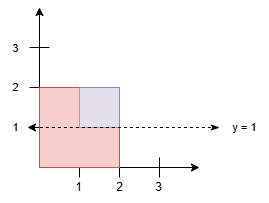

The diagram above was exported from draw.io. Its source (the exported page's mxGraphModel, read from the mxfile embedded in the PNG):
<mxGraphModel dx="538" dy="368" grid="1" gridSize="10" guides="1" tooltips="1" connect="1" arrows="1" fold="1" page="1" pageScale="1" pageWidth="850" pageHeight="1100" math="0" shadow="0">
  <root>
    <mxCell id="0" />
    <mxCell id="1" parent="0" />
    <mxCell id="gI8ZzhnK9u88TjBn2oET-1" value="" style="endArrow=classic;html=1;rounded=0;fontSize=11;" edge="1" parent="1">
      <mxGeometry width="50" height="50" relative="1" as="geometry">
        <mxPoint x="360" y="440" as="sourcePoint" />
        <mxPoint x="360" y="280" as="targetPoint" />
      </mxGeometry>
    </mxCell>
    <mxCell id="gI8ZzhnK9u88TjBn2oET-2" value="" style="endArrow=classic;html=1;rounded=0;fontSize=11;" edge="1" parent="1">
      <mxGeometry width="50" height="50" relative="1" as="geometry">
        <mxPoint x="360" y="440" as="sourcePoint" />
        <mxPoint x="520" y="440" as="targetPoint" />
      </mxGeometry>
    </mxCell>
    <mxCell id="gI8ZzhnK9u88TjBn2oET-3" value="" style="endArrow=none;html=1;rounded=0;fontSize=11;" edge="1" parent="1">
      <mxGeometry width="50" height="50" relative="1" as="geometry">
        <mxPoint x="400" y="450" as="sourcePoint" />
        <mxPoint x="400" y="430" as="targetPoint" />
      </mxGeometry>
    </mxCell>
    <mxCell id="gI8ZzhnK9u88TjBn2oET-4" value="" style="endArrow=none;html=1;rounded=0;fontSize=11;" edge="1" parent="1">
      <mxGeometry width="50" height="50" relative="1" as="geometry">
        <mxPoint x="440" y="450" as="sourcePoint" />
        <mxPoint x="440" y="430" as="targetPoint" />
      </mxGeometry>
    </mxCell>
    <mxCell id="gI8ZzhnK9u88TjBn2oET-5" value="" style="endArrow=none;html=1;rounded=0;fontSize=11;" edge="1" parent="1">
      <mxGeometry width="50" height="50" relative="1" as="geometry">
        <mxPoint x="480" y="450" as="sourcePoint" />
        <mxPoint x="480" y="430" as="targetPoint" />
      </mxGeometry>
    </mxCell>
    <mxCell id="gI8ZzhnK9u88TjBn2oET-6" value="" style="endArrow=none;html=1;rounded=0;fontSize=11;" edge="1" parent="1">
      <mxGeometry width="50" height="50" relative="1" as="geometry">
        <mxPoint x="350" y="400" as="sourcePoint" />
        <mxPoint x="370" y="400" as="targetPoint" />
        <Array as="points">
          <mxPoint x="360" y="400" />
        </Array>
      </mxGeometry>
    </mxCell>
    <mxCell id="gI8ZzhnK9u88TjBn2oET-7" value="" style="endArrow=none;html=1;rounded=0;fontSize=11;" edge="1" parent="1">
      <mxGeometry width="50" height="50" relative="1" as="geometry">
        <mxPoint x="350" y="360" as="sourcePoint" />
        <mxPoint x="370" y="360" as="targetPoint" />
        <Array as="points">
          <mxPoint x="360" y="360" />
        </Array>
      </mxGeometry>
    </mxCell>
    <mxCell id="gI8ZzhnK9u88TjBn2oET-8" value="" style="endArrow=none;html=1;rounded=0;fontSize=11;" edge="1" parent="1">
      <mxGeometry width="50" height="50" relative="1" as="geometry">
        <mxPoint x="350" y="320" as="sourcePoint" />
        <mxPoint x="370" y="320" as="targetPoint" />
        <Array as="points">
          <mxPoint x="360" y="320" />
        </Array>
      </mxGeometry>
    </mxCell>
    <mxCell id="gI8ZzhnK9u88TjBn2oET-9" value="" style="rounded=0;whiteSpace=wrap;html=1;fillColor=#f8cecc;strokeColor=#b85450;fontSize=11;" vertex="1" parent="1">
      <mxGeometry x="360" y="360" width="80" height="80" as="geometry" />
    </mxCell>
    <mxCell id="gI8ZzhnK9u88TjBn2oET-10" value="" style="rounded=0;whiteSpace=wrap;html=1;fillColor=#dae8fc;strokeColor=#6c8ebf;fontSize=11;opacity=70;" vertex="1" parent="1">
      <mxGeometry x="400" y="360" width="40" height="40" as="geometry" />
    </mxCell>
    <mxCell id="gI8ZzhnK9u88TjBn2oET-11" value="" style="endArrow=classicThin;dashed=1;html=1;strokeWidth=1;rounded=0;startArrow=classic;startFill=1;endFill=1;entryX=0;entryY=0.5;entryDx=0;entryDy=0;entryPerimeter=0;fontSize=11;" edge="1" parent="1" target="gI8ZzhnK9u88TjBn2oET-18">
      <mxGeometry width="50" height="50" relative="1" as="geometry">
        <mxPoint x="348" y="400" as="sourcePoint" />
        <mxPoint x="520" y="400" as="targetPoint" />
      </mxGeometry>
    </mxCell>
    <mxCell id="gI8ZzhnK9u88TjBn2oET-12" value="1" style="text;html=1;align=center;verticalAlign=middle;resizable=0;points=[];autosize=1;strokeColor=none;fillColor=none;" vertex="1" parent="1">
      <mxGeometry x="384" y="445" width="30" height="30" as="geometry" />
    </mxCell>
    <mxCell id="gI8ZzhnK9u88TjBn2oET-13" value="2" style="text;html=1;align=center;verticalAlign=middle;resizable=0;points=[];autosize=1;strokeColor=none;fillColor=none;" vertex="1" parent="1">
      <mxGeometry x="425" y="445" width="30" height="30" as="geometry" />
    </mxCell>
    <mxCell id="gI8ZzhnK9u88TjBn2oET-14" value="3" style="text;html=1;align=center;verticalAlign=middle;resizable=0;points=[];autosize=1;strokeColor=none;fillColor=none;" vertex="1" parent="1">
      <mxGeometry x="464" y="445" width="30" height="30" as="geometry" />
    </mxCell>
    <mxCell id="gI8ZzhnK9u88TjBn2oET-15" value="1" style="text;html=1;align=center;verticalAlign=middle;resizable=0;points=[];autosize=1;strokeColor=none;fillColor=none;fontSize=11;" vertex="1" parent="1">
      <mxGeometry x="321" y="385" width="30" height="30" as="geometry" />
    </mxCell>
    <mxCell id="gI8ZzhnK9u88TjBn2oET-16" value="2" style="text;html=1;align=center;verticalAlign=middle;resizable=0;points=[];autosize=1;strokeColor=none;fillColor=none;fontSize=11;" vertex="1" parent="1">
      <mxGeometry x="321" y="345" width="30" height="30" as="geometry" />
    </mxCell>
    <mxCell id="gI8ZzhnK9u88TjBn2oET-17" value="3" style="text;html=1;align=center;verticalAlign=middle;resizable=0;points=[];autosize=1;strokeColor=none;fillColor=none;fontSize=11;" vertex="1" parent="1">
      <mxGeometry x="321" y="306" width="30" height="30" as="geometry" />
    </mxCell>
    <mxCell id="gI8ZzhnK9u88TjBn2oET-18" value="y = 1" style="text;html=1;align=center;verticalAlign=middle;resizable=0;points=[];autosize=1;strokeColor=none;fillColor=none;fontSize=11;" vertex="1" parent="1">
      <mxGeometry x="540" y="385" width="50" height="30" as="geometry" />
    </mxCell>
  </root>
</mxGraphModel>